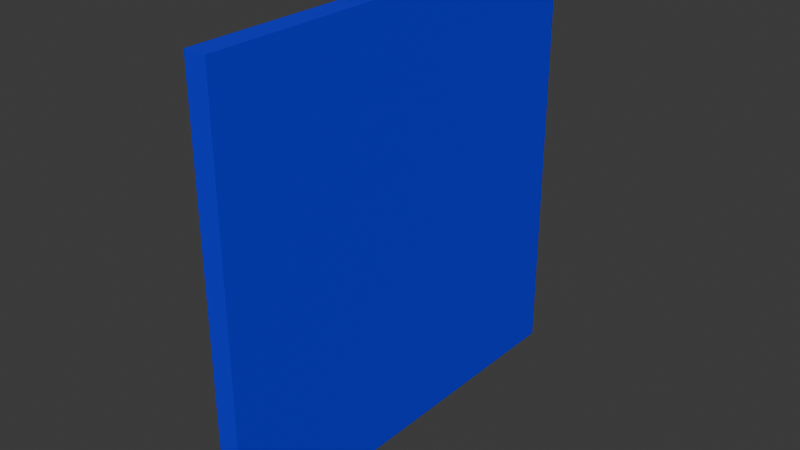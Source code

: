 # Source: TallWall.blend  (saved by Blender 4.5.90; exported with 4.5.12 LTS)
import bpy
from mathutils import Matrix  # noqa: F401  (used for matrix-valued properties, if any)

bpy.ops.wm.read_factory_settings(use_empty=True)
scene = bpy.context.scene
scene.name = 'Scene'

# ---- materials (node trees are filled in below, after node groups)
mat_material = bpy.data.materials.new('Material')

# ---- material node trees
mat_material.use_nodes = True; mat_material.node_tree.nodes.clear()
_N = mat_material.node_tree.nodes; _L = mat_material.node_tree.links
n0 = _N.new('ShaderNodeBsdfPrincipled'); n0.name = 'Principled BSDF'; n0.location = (-200, 100)
n0.inputs[0].default_value = (0.0, 0.009955, 0.8005, 1.0)
n1 = _N.new('ShaderNodeOutputMaterial'); n1.name = 'Material Output'; n1.location = (200, 100)
_L.new(n0.outputs[0], n1.inputs[0])
n1.is_active_output = True

# ---- world
world_world = bpy.data.worlds.new('World'); scene.world = world_world
world_world.use_nodes = True; world_world.node_tree.nodes.clear()
_N = world_world.node_tree.nodes; _L = world_world.node_tree.links
n0 = _N.new('ShaderNodeOutputWorld'); n0.name = 'World Output'; n0.location = (200, 100)
n1 = _N.new('ShaderNodeBackground'); n1.name = 'Background'; n1.location = (-200, 100)
n1.inputs[0].default_value = (0.05088, 0.05088, 0.05088, 1.0)
_L.new(n1.outputs[0], n0.inputs[0])
n0.is_active_output = True
world_world.color = (0.05088, 0.05088, 0.05088)
world_world.sun_shadow_jitter_overblur = 0.0

# ---- meshes
me_vert_007 = bpy.data.meshes.new('Vert.007')
me_vert_007.from_pydata([(4.75, -5.0, -0.49), (4.75, 5.0, -0.49), (4.75, -5.0, 9.51), (4.75, 5.0, 9.51), (5.25, -5.0, -0.49), (5.25, 5.0, -0.49), (5.25, -5.0, 9.51), (5.25, 5.0, 9.51)], [], [(0, 2, 3, 1), (4, 5, 7, 6), (2, 0, 4, 6), (3, 2, 6, 7), (1, 3, 7, 5), (0, 1, 5, 4)])
me_vert_007.materials.append(mat_material)
me_vert_007.update()

# ---- objects
ob_tallouterwall = bpy.data.objects.new('TallOuterWall', me_vert_007)

# ---- transforms, parenting, visibility, modifiers, constraints
ob_tallouterwall.location = (0.0, 0.0, 0.0)

# ---- collection membership
scene.collection.objects.link(ob_tallouterwall)

# ---- scene / render settings (as saved in the file)
scene.frame_start = 1; scene.frame_end = 250; scene.frame_set(0)
scene.render.engine = 'BLENDER_EEVEE_NEXT'
scene.render.bake_bias = 0.0
scene.render.bake_samples = 0
scene.cycles.sampling_pattern = 'TABULATED_SOBOL'
scene.eevee.use_volume_custom_range = False
bpy.context.view_layer.update()

# ---- added for rendering (the .blend has no active camera and no usable light): camera, sun
cam_auto = bpy.data.cameras.new('AutoCamera')
cam_auto.lens = 50.0
cam_auto.sensor_width = 36.0
cam_auto.clip_end = 1000.0
ob_auto_camera = bpy.data.objects.new('AutoCamera', cam_auto)
scene.collection.objects.link(ob_auto_camera)
ob_auto_camera.location = (18.0928, -15.7114, 14.9843)
ob_auto_camera.rotation_euler = (1.09748, -7.21219e-08, 0.694738)
scene.camera = ob_auto_camera
light_auto_sun = bpy.data.lights.new('AutoSun', 'SUN')
light_auto_sun.energy = 3.0
light_auto_sun.angle = 0.0523599
ob_auto_sun = bpy.data.objects.new('AutoSun', light_auto_sun)
scene.collection.objects.link(ob_auto_sun)
ob_auto_sun.rotation_euler = (0.872665, 0.174533, 0.523599)
bpy.context.view_layer.update()
